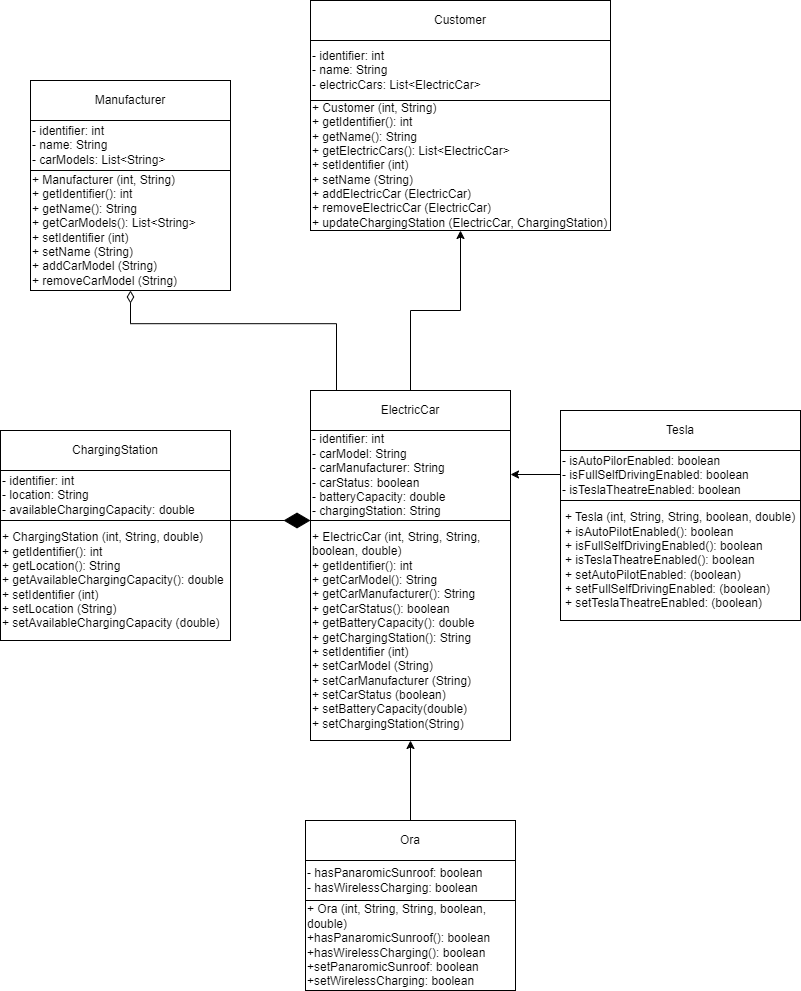

The diagram above was exported from draw.io. Its source (the exported page's mxGraphModel, read from the mxfile embedded in the PNG):
<mxGraphModel dx="2140" dy="581" grid="1" gridSize="10" guides="1" tooltips="1" connect="1" arrows="1" fold="1" page="1" pageScale="1" pageWidth="850" pageHeight="1100" math="0" shadow="0">
  <root>
    <mxCell id="0" />
    <mxCell id="1" parent="0" />
    <mxCell id="rdqCvjziZCzmZzJiM--I-1" value="ElectricCar" style="rounded=0;whiteSpace=wrap;html=1;" parent="1" vertex="1">
      <mxGeometry x="-510" y="460" width="200" height="40" as="geometry" />
    </mxCell>
    <mxCell id="rdqCvjziZCzmZzJiM--I-26" style="edgeStyle=orthogonalEdgeStyle;rounded=0;orthogonalLoop=1;jettySize=auto;html=1;exitX=1;exitY=0.5;exitDx=0;exitDy=0;entryX=0;entryY=0.5;entryDx=0;entryDy=0;" parent="1" edge="1">
      <mxGeometry relative="1" as="geometry">
        <mxPoint x="-260" y="544" as="sourcePoint" />
        <mxPoint x="-310" y="544" as="targetPoint" />
      </mxGeometry>
    </mxCell>
    <mxCell id="rdqCvjziZCzmZzJiM--I-2" value="- identifier: int&lt;br&gt;- carModel: String&lt;br&gt;- carManufacturer: String&lt;br&gt;- carStatus: boolean&lt;br&gt;- batteryCapacity: double&lt;br&gt;- chargingStation: String" style="rounded=0;whiteSpace=wrap;html=1;align=left;" parent="1" vertex="1">
      <mxGeometry x="-510" y="500" width="200" height="90" as="geometry" />
    </mxCell>
    <mxCell id="rdqCvjziZCzmZzJiM--I-27" style="edgeStyle=orthogonalEdgeStyle;rounded=0;orthogonalLoop=1;jettySize=auto;html=1;exitX=0.5;exitY=0;exitDx=0;exitDy=0;entryX=0.5;entryY=1;entryDx=0;entryDy=0;" parent="1" source="rdqCvjziZCzmZzJiM--I-16" target="rdqCvjziZCzmZzJiM--I-3" edge="1">
      <mxGeometry relative="1" as="geometry" />
    </mxCell>
    <mxCell id="rdqCvjziZCzmZzJiM--I-3" value="+ ElectricCar (int, String, String, boolean, double)&lt;br&gt;+ getIdentifier(): int&lt;br&gt;+ getCarModel(): String&lt;br&gt;+ getCarManufacturer(): String&lt;br&gt;+ getCarStatus(): boolean&lt;br&gt;+ getBatteryCapacity(): double&lt;br&gt;+ getChargingStation(): String&lt;br&gt;+ setIdentifier (int)&lt;br&gt;+ setCarModel (String)&lt;br&gt;+ setCarManufacturer (String)&lt;br&gt;+ setCarStatus (boolean)&lt;br&gt;+ setBatteryCapacity(double)&lt;br&gt;+ setChargingStation(String)" style="rounded=0;whiteSpace=wrap;html=1;align=left;" parent="1" vertex="1">
      <mxGeometry x="-510" y="590" width="200" height="220" as="geometry" />
    </mxCell>
    <mxCell id="rdqCvjziZCzmZzJiM--I-4" value="Tesla" style="rounded=0;whiteSpace=wrap;html=1;" parent="1" vertex="1">
      <mxGeometry x="-260" y="480" width="240" height="40" as="geometry" />
    </mxCell>
    <mxCell id="rdqCvjziZCzmZzJiM--I-5" value="- isAutoPilorEnabled: boolean&lt;br&gt;- isFullSelfDrivingEnabled: boolean&lt;br&gt;- isTeslaTheatreEnabled: boolean" style="rounded=0;whiteSpace=wrap;html=1;align=left;" parent="1" vertex="1">
      <mxGeometry x="-260" y="520" width="240" height="50" as="geometry" />
    </mxCell>
    <mxCell id="rdqCvjziZCzmZzJiM--I-6" value="&lt;div style=&quot;text-align: left;&quot;&gt;&lt;span style=&quot;background-color: initial;&quot;&gt;+ Tesla (int, String, String, boolean, double)&lt;br&gt;+ isAutoPilotEnabled(): boolean&lt;/span&gt;&lt;/div&gt;&lt;div style=&quot;text-align: left;&quot;&gt;&lt;span style=&quot;background-color: initial;&quot;&gt;+ isFullSelfDrivingEnabled(): boolean&lt;/span&gt;&lt;/div&gt;&lt;div style=&quot;text-align: left;&quot;&gt;+ isTeslaTheatreEnabled(): boolean&lt;br&gt;&lt;div style=&quot;border-color: var(--border-color);&quot;&gt;&lt;span style=&quot;border-color: var(--border-color); background-color: initial;&quot;&gt;+ setAutoPilotEnabled: (boolean)&lt;/span&gt;&lt;/div&gt;&lt;div style=&quot;border-color: var(--border-color);&quot;&gt;&lt;span style=&quot;border-color: var(--border-color); background-color: initial;&quot;&gt;+ setFullSelfDrivingEnabled: (boolean)&lt;/span&gt;&lt;/div&gt;&lt;div style=&quot;border-color: var(--border-color);&quot;&gt;&lt;span style=&quot;border-color: var(--border-color); background-color: initial;&quot;&gt;+ setTeslaTheatreEnabled: (boolean)&lt;/span&gt;&lt;/div&gt;&lt;/div&gt;" style="rounded=0;whiteSpace=wrap;html=1;" parent="1" vertex="1">
      <mxGeometry x="-260" y="570" width="240" height="120" as="geometry" />
    </mxCell>
    <mxCell id="MdZ8FfkPjlnkxmYYcIzv-1" value="" style="edgeStyle=orthogonalEdgeStyle;rounded=0;orthogonalLoop=1;jettySize=auto;html=1;" edge="1" parent="1" source="rdqCvjziZCzmZzJiM--I-7" target="rdqCvjziZCzmZzJiM--I-8">
      <mxGeometry relative="1" as="geometry" />
    </mxCell>
    <mxCell id="rdqCvjziZCzmZzJiM--I-7" value="Customer" style="rounded=0;whiteSpace=wrap;html=1;" parent="1" vertex="1">
      <mxGeometry x="-510" y="70" width="300" height="40" as="geometry" />
    </mxCell>
    <mxCell id="rdqCvjziZCzmZzJiM--I-8" value="- identifier: int&lt;br&gt;- name: String&lt;br&gt;- electricCars: List&amp;lt;ElectricCar&amp;gt;" style="rounded=0;whiteSpace=wrap;html=1;align=left;" parent="1" vertex="1">
      <mxGeometry x="-510" y="110" width="300" height="60" as="geometry" />
    </mxCell>
    <mxCell id="rdqCvjziZCzmZzJiM--I-21" style="edgeStyle=orthogonalEdgeStyle;rounded=0;orthogonalLoop=1;jettySize=auto;html=1;entryX=0.5;entryY=1;entryDx=0;entryDy=0;" parent="1" source="rdqCvjziZCzmZzJiM--I-1" target="rdqCvjziZCzmZzJiM--I-9" edge="1">
      <mxGeometry relative="1" as="geometry" />
    </mxCell>
    <mxCell id="rdqCvjziZCzmZzJiM--I-9" value="&lt;div style=&quot;&quot;&gt;&lt;span style=&quot;background-color: initial;&quot;&gt;+ Customer (int, String)&lt;br&gt;+ getIdentifier(): int&lt;br&gt;+ getName(): String&lt;br&gt;+ getElectricCars(): List&amp;lt;ElectricCar&amp;gt;&lt;br&gt;+ setIdentifier (int)&lt;br&gt;+ setName (String)&lt;br&gt;+ addElectricCar (ElectricCar)&lt;br&gt;+ removeElectricCar (ElectricCar)&lt;br&gt;+ updateChargingStation (ElectricCar, ChargingStation)&lt;br&gt;&lt;/span&gt;&lt;/div&gt;" style="rounded=0;whiteSpace=wrap;html=1;align=left;" parent="1" vertex="1">
      <mxGeometry x="-510" y="170" width="300" height="130" as="geometry" />
    </mxCell>
    <mxCell id="rdqCvjziZCzmZzJiM--I-10" value="Manufacturer" style="rounded=0;whiteSpace=wrap;html=1;" parent="1" vertex="1">
      <mxGeometry x="-790" y="150" width="200" height="40" as="geometry" />
    </mxCell>
    <mxCell id="rdqCvjziZCzmZzJiM--I-11" value="- identifier: int&lt;br&gt;- name: String&lt;br&gt;- carModels: List&amp;lt;String&amp;gt;" style="rounded=0;whiteSpace=wrap;html=1;align=left;" parent="1" vertex="1">
      <mxGeometry x="-790" y="190" width="200" height="50" as="geometry" />
    </mxCell>
    <mxCell id="rdqCvjziZCzmZzJiM--I-12" value="&lt;div style=&quot;&quot;&gt;+ Manufacturer (int, String)&lt;br&gt;+ getIdentifier(): int&lt;br&gt;+ getName(): String&lt;br&gt;+ getCarModels(): List&amp;lt;String&amp;gt;&lt;br&gt;+ setIdentifier (int)&lt;br&gt;+ setName (String)&lt;br&gt;+ addCarModel (String)&lt;br&gt;+ removeCarModel (String)&lt;/div&gt;" style="rounded=0;whiteSpace=wrap;html=1;align=left;" parent="1" vertex="1">
      <mxGeometry x="-790" y="240" width="200" height="120" as="geometry" />
    </mxCell>
    <mxCell id="rdqCvjziZCzmZzJiM--I-13" value="ChargingStation" style="rounded=0;whiteSpace=wrap;html=1;" parent="1" vertex="1">
      <mxGeometry x="-820" y="500" width="230" height="40" as="geometry" />
    </mxCell>
    <mxCell id="rdqCvjziZCzmZzJiM--I-14" value="- identifier: int&lt;br&gt;- location: String&lt;br&gt;- availableChargingCapacity: double" style="rounded=0;whiteSpace=wrap;html=1;align=left;" parent="1" vertex="1">
      <mxGeometry x="-820" y="540" width="230" height="50" as="geometry" />
    </mxCell>
    <mxCell id="rdqCvjziZCzmZzJiM--I-15" value="+ ChargingStation (int, String, double)&lt;br&gt;+ getIdentifier(): int&lt;br&gt;+ getLocation(): String&lt;br&gt;+ getAvailableChargingCapacity(): double&lt;br&gt;+ setIdentifier (int)&lt;br&gt;+ setLocation (String)&lt;br&gt;+ setAvailableChargingCapacity (double)" style="rounded=0;whiteSpace=wrap;html=1;align=left;" parent="1" vertex="1">
      <mxGeometry x="-820" y="590" width="230" height="120" as="geometry" />
    </mxCell>
    <mxCell id="rdqCvjziZCzmZzJiM--I-16" value="Ora" style="rounded=0;whiteSpace=wrap;html=1;" parent="1" vertex="1">
      <mxGeometry x="-515" y="890" width="210" height="40" as="geometry" />
    </mxCell>
    <mxCell id="rdqCvjziZCzmZzJiM--I-17" value="- hasPanaromicSunroof: boolean&lt;br&gt;- hasWirelessCharging: boolean" style="rounded=0;whiteSpace=wrap;html=1;align=left;" parent="1" vertex="1">
      <mxGeometry x="-515" y="930" width="210" height="40" as="geometry" />
    </mxCell>
    <mxCell id="rdqCvjziZCzmZzJiM--I-18" value="&lt;div style=&quot;border-color: var(--border-color);&quot;&gt;+ Ora (int, String, String, boolean, double)&lt;br&gt;+hasPanaromicSunroof(): boolean&lt;/div&gt;&lt;div style=&quot;&quot;&gt;&lt;span style=&quot;background-color: initial;&quot;&gt;+hasWirelessCharging(): boolean&lt;br&gt;&lt;/span&gt;&lt;span style=&quot;background-color: initial;&quot;&gt;+setPanaromicSunroof: boolean&lt;/span&gt;&lt;/div&gt;&lt;div style=&quot;&quot;&gt;&lt;span style=&quot;background-color: initial;&quot;&gt;+setWirelessCharging: boolean&lt;/span&gt;&lt;/div&gt;" style="rounded=0;whiteSpace=wrap;html=1;align=left;" parent="1" vertex="1">
      <mxGeometry x="-515" y="970" width="210" height="90" as="geometry" />
    </mxCell>
    <mxCell id="rdqCvjziZCzmZzJiM--I-20" value="" style="endArrow=diamondThin;endFill=1;endSize=24;html=1;rounded=0;entryX=0;entryY=0;entryDx=0;entryDy=0;exitX=1;exitY=0;exitDx=0;exitDy=0;" parent="1" source="rdqCvjziZCzmZzJiM--I-15" target="rdqCvjziZCzmZzJiM--I-3" edge="1">
      <mxGeometry width="160" relative="1" as="geometry">
        <mxPoint x="-210" y="680" as="sourcePoint" />
        <mxPoint x="-50" y="680" as="targetPoint" />
      </mxGeometry>
    </mxCell>
    <mxCell id="MdZ8FfkPjlnkxmYYcIzv-3" value="" style="html=1;endArrow=diamondThin;endFill=0;edgeStyle=elbowEdgeStyle;elbow=vertical;endSize=10;rounded=0;entryX=0.5;entryY=1;entryDx=0;entryDy=0;exitX=-0.02;exitY=0.409;exitDx=0;exitDy=0;exitPerimeter=0;" edge="1" parent="1" target="rdqCvjziZCzmZzJiM--I-12">
      <mxGeometry width="160" relative="1" as="geometry">
        <mxPoint x="-484" y="460" as="sourcePoint" />
        <mxPoint x="-660" y="283.19" as="targetPoint" />
        <Array as="points">
          <mxPoint x="-570" y="393.19" />
        </Array>
      </mxGeometry>
    </mxCell>
  </root>
</mxGraphModel>